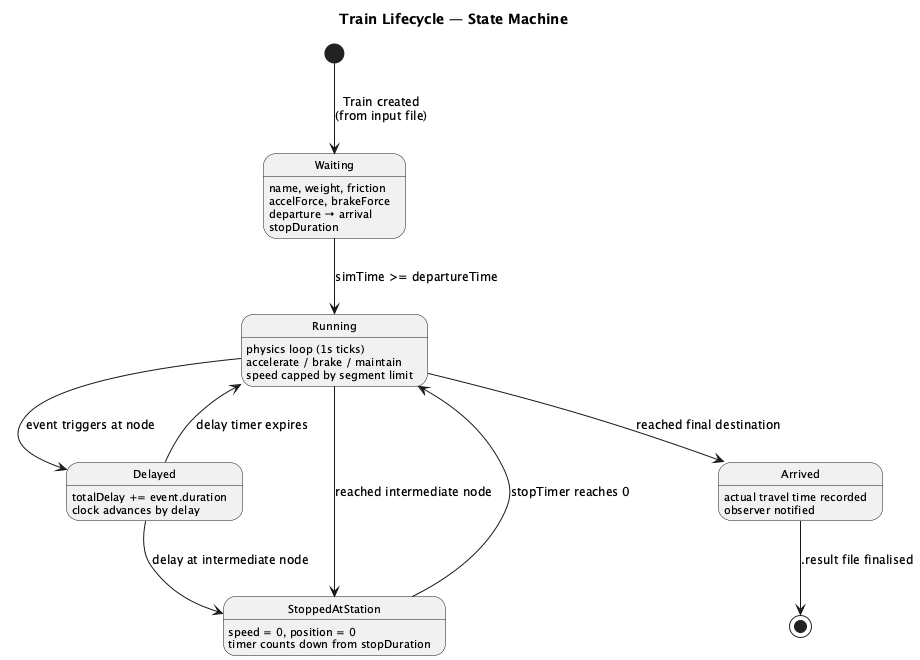

The diagram above was rendered by PlantUML. Its source (embedded in the PNG):
@startuml state_train_lifecycle

skinparam defaultFontSize 12
skinparam shadowing false
skinparam StateFontSize 13
skinparam StateAttributeFontSize 11

title Train Lifecycle — State Machine

[*] --> Waiting : Train created\n(from input file)

Waiting --> Running : simTime >= departureTime
Waiting : name, weight, friction
Waiting : accelForce, brakeForce
Waiting : departure → arrival
Waiting : stopDuration

Running --> StoppedAtStation : reached intermediate node
Running --> Delayed : event triggers at node
Running --> Arrived : reached final destination
Running : physics loop (1s ticks)
Running : accelerate / brake / maintain
Running : speed capped by segment limit

StoppedAtStation --> Running : stopTimer reaches 0
StoppedAtStation : speed = 0, position = 0
StoppedAtStation : timer counts down from stopDuration

Delayed --> Running : delay timer expires
Delayed --> StoppedAtStation : delay at intermediate node
Delayed : totalDelay += event.duration
Delayed : clock advances by delay

Arrived --> [*] : .result file finalised
Arrived : actual travel time recorded
Arrived : observer notified

@enduml